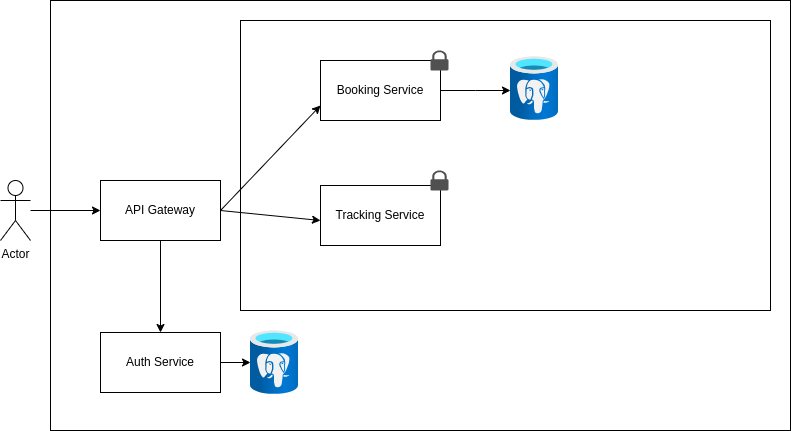

The diagram above was exported from draw.io. Its source (the exported page's mxGraphModel, read from the mxfile embedded in the PNG):
<mxGraphModel dx="1177" dy="578" grid="1" gridSize="10" guides="1" tooltips="1" connect="1" arrows="1" fold="1" page="1" pageScale="1" pageWidth="827" pageHeight="1169" math="0" shadow="0">
  <root>
    <mxCell id="WIyWlLk6GJQsqaUBKTNV-0" />
    <mxCell id="WIyWlLk6GJQsqaUBKTNV-1" parent="WIyWlLk6GJQsqaUBKTNV-0" />
    <mxCell id="VBOKgw9mjSQnOKnjQSNQ-0" value="" style="rounded=0;whiteSpace=wrap;html=1;" parent="WIyWlLk6GJQsqaUBKTNV-1" vertex="1">
      <mxGeometry x="80" y="80" width="740" height="430" as="geometry" />
    </mxCell>
    <mxCell id="Wj1hxBgHhcFMMhlW_nyS-23" value="" style="rounded=0;orthogonalLoop=1;jettySize=auto;html=1;" edge="1" parent="WIyWlLk6GJQsqaUBKTNV-1" source="VBOKgw9mjSQnOKnjQSNQ-1" target="VBOKgw9mjSQnOKnjQSNQ-3">
      <mxGeometry relative="1" as="geometry" />
    </mxCell>
    <mxCell id="VBOKgw9mjSQnOKnjQSNQ-1" value="API Gateway" style="rounded=0;whiteSpace=wrap;html=1;" parent="WIyWlLk6GJQsqaUBKTNV-1" vertex="1">
      <mxGeometry x="130" y="260" width="120" height="60" as="geometry" />
    </mxCell>
    <mxCell id="Wj1hxBgHhcFMMhlW_nyS-20" value="" style="edgeStyle=orthogonalEdgeStyle;rounded=0;orthogonalLoop=1;jettySize=auto;html=1;" edge="1" parent="WIyWlLk6GJQsqaUBKTNV-1" source="VBOKgw9mjSQnOKnjQSNQ-3" target="Wj1hxBgHhcFMMhlW_nyS-6">
      <mxGeometry relative="1" as="geometry" />
    </mxCell>
    <mxCell id="VBOKgw9mjSQnOKnjQSNQ-3" value="Auth Service" style="rounded=0;whiteSpace=wrap;html=1;" parent="WIyWlLk6GJQsqaUBKTNV-1" vertex="1">
      <mxGeometry x="130" y="412" width="120" height="60" as="geometry" />
    </mxCell>
    <mxCell id="Wj1hxBgHhcFMMhlW_nyS-28" value="" style="edgeStyle=orthogonalEdgeStyle;rounded=0;orthogonalLoop=1;jettySize=auto;html=1;" edge="1" parent="WIyWlLk6GJQsqaUBKTNV-1" source="wOVGzxIjoeTWd1q2zbEm-0" target="VBOKgw9mjSQnOKnjQSNQ-1">
      <mxGeometry relative="1" as="geometry" />
    </mxCell>
    <mxCell id="wOVGzxIjoeTWd1q2zbEm-0" value="Actor" style="shape=umlActor;verticalLabelPosition=bottom;verticalAlign=top;html=1;outlineConnect=0;" parent="WIyWlLk6GJQsqaUBKTNV-1" vertex="1">
      <mxGeometry x="30" y="260" width="30" height="60" as="geometry" />
    </mxCell>
    <mxCell id="Wj1hxBgHhcFMMhlW_nyS-6" value="" style="image;aspect=fixed;html=1;points=[];align=center;fontSize=12;image=img/lib/azure2/databases/Azure_Database_PostgreSQL_Server.svg;" vertex="1" parent="WIyWlLk6GJQsqaUBKTNV-1">
      <mxGeometry x="280" y="410" width="48" height="64" as="geometry" />
    </mxCell>
    <mxCell id="Wj1hxBgHhcFMMhlW_nyS-32" value="" style="rounded=0;whiteSpace=wrap;html=1;" vertex="1" parent="WIyWlLk6GJQsqaUBKTNV-1">
      <mxGeometry x="270" y="100" width="530" height="290" as="geometry" />
    </mxCell>
    <mxCell id="Wj1hxBgHhcFMMhlW_nyS-44" value="" style="edgeStyle=orthogonalEdgeStyle;rounded=0;orthogonalLoop=1;jettySize=auto;html=1;" edge="1" parent="WIyWlLk6GJQsqaUBKTNV-1" source="Wj1hxBgHhcFMMhlW_nyS-39">
      <mxGeometry relative="1" as="geometry">
        <mxPoint x="540" y="170" as="targetPoint" />
      </mxGeometry>
    </mxCell>
    <mxCell id="Wj1hxBgHhcFMMhlW_nyS-39" value="Booking Service" style="rounded=0;whiteSpace=wrap;html=1;" vertex="1" parent="WIyWlLk6GJQsqaUBKTNV-1">
      <mxGeometry x="350" y="140" width="120" height="60" as="geometry" />
    </mxCell>
    <mxCell id="Wj1hxBgHhcFMMhlW_nyS-41" value="" style="endArrow=classic;html=1;rounded=0;exitX=1;exitY=0.5;exitDx=0;exitDy=0;entryX=0;entryY=0.75;entryDx=0;entryDy=0;" edge="1" parent="WIyWlLk6GJQsqaUBKTNV-1" source="VBOKgw9mjSQnOKnjQSNQ-1" target="Wj1hxBgHhcFMMhlW_nyS-39">
      <mxGeometry width="50" height="50" relative="1" as="geometry">
        <mxPoint x="290" y="200" as="sourcePoint" />
        <mxPoint x="340" y="150" as="targetPoint" />
      </mxGeometry>
    </mxCell>
    <mxCell id="Wj1hxBgHhcFMMhlW_nyS-42" value="" style="sketch=0;pointerEvents=1;shadow=0;dashed=0;html=1;strokeColor=none;fillColor=#505050;labelPosition=center;verticalLabelPosition=bottom;verticalAlign=top;outlineConnect=0;align=center;shape=mxgraph.office.security.lock_protected;" vertex="1" parent="WIyWlLk6GJQsqaUBKTNV-1">
      <mxGeometry x="460" y="130" width="18" height="20" as="geometry" />
    </mxCell>
    <mxCell id="Wj1hxBgHhcFMMhlW_nyS-45" value="Tracking Service" style="rounded=0;whiteSpace=wrap;html=1;" vertex="1" parent="WIyWlLk6GJQsqaUBKTNV-1">
      <mxGeometry x="350" y="265" width="120" height="60" as="geometry" />
    </mxCell>
    <mxCell id="Wj1hxBgHhcFMMhlW_nyS-46" value="" style="image;aspect=fixed;html=1;points=[];align=center;fontSize=12;image=img/lib/azure2/databases/Azure_Database_PostgreSQL_Server.svg;" vertex="1" parent="WIyWlLk6GJQsqaUBKTNV-1">
      <mxGeometry x="540" y="136" width="48" height="64" as="geometry" />
    </mxCell>
    <mxCell id="Wj1hxBgHhcFMMhlW_nyS-47" value="" style="sketch=0;pointerEvents=1;shadow=0;dashed=0;html=1;strokeColor=none;fillColor=#505050;labelPosition=center;verticalLabelPosition=bottom;verticalAlign=top;outlineConnect=0;align=center;shape=mxgraph.office.security.lock_protected;" vertex="1" parent="WIyWlLk6GJQsqaUBKTNV-1">
      <mxGeometry x="460" y="250" width="18" height="20" as="geometry" />
    </mxCell>
    <mxCell id="Wj1hxBgHhcFMMhlW_nyS-49" value="" style="endArrow=classic;html=1;rounded=0;exitX=1;exitY=0.5;exitDx=0;exitDy=0;" edge="1" parent="WIyWlLk6GJQsqaUBKTNV-1" source="VBOKgw9mjSQnOKnjQSNQ-1">
      <mxGeometry width="50" height="50" relative="1" as="geometry">
        <mxPoint x="300" y="350" as="sourcePoint" />
        <mxPoint x="350" y="300" as="targetPoint" />
      </mxGeometry>
    </mxCell>
  </root>
</mxGraphModel>